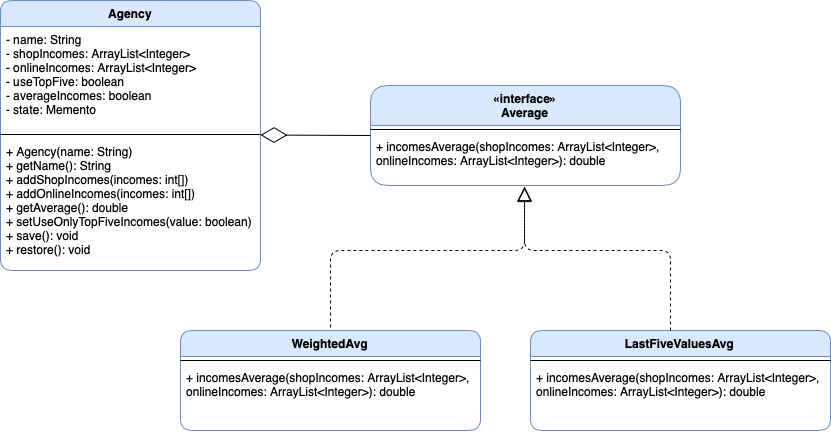

The diagram above was exported from draw.io. Its source (the exported page's mxGraphModel, read from the mxfile embedded in the PNG):
<mxGraphModel dx="1186" dy="662" grid="1" gridSize="10" guides="1" tooltips="1" connect="1" arrows="1" fold="1" page="1" pageScale="1" pageWidth="850" pageHeight="1100" math="0" shadow="0">
  <root>
    <mxCell id="0" />
    <mxCell id="1" parent="0" />
    <mxCell id="sGz3A_hi6qrJGeFxZ1YE-10" value="Agency" style="swimlane;fontStyle=1;align=center;verticalAlign=top;childLayout=stackLayout;horizontal=1;startSize=26;horizontalStack=0;resizeParent=1;resizeParentMax=0;resizeLast=0;collapsible=1;marginBottom=0;rounded=1;shadow=0;glass=0;sketch=0;fillColor=#dae8fc;strokeColor=#6c8ebf;" vertex="1" parent="1">
      <mxGeometry x="10" y="240" width="260" height="270" as="geometry">
        <mxRectangle x="50" y="240" width="80" height="26" as="alternateBounds" />
      </mxGeometry>
    </mxCell>
    <mxCell id="sGz3A_hi6qrJGeFxZ1YE-11" value="- name: String&#10;- shopIncomes: ArrayList&lt;Integer&gt;&#10;- onlineIncomes: ArrayList&lt;Integer&gt;&#10;- useTopFive: boolean&#10;- averageIncomes: boolean&#10;- state: Memento&#10;" style="text;strokeColor=none;fillColor=none;align=left;verticalAlign=top;spacingLeft=4;spacingRight=4;overflow=hidden;rotatable=0;points=[[0,0.5],[1,0.5]];portConstraint=eastwest;" vertex="1" parent="sGz3A_hi6qrJGeFxZ1YE-10">
      <mxGeometry y="26" width="260" height="104" as="geometry" />
    </mxCell>
    <mxCell id="sGz3A_hi6qrJGeFxZ1YE-12" value="" style="line;strokeWidth=1;fillColor=none;align=left;verticalAlign=middle;spacingTop=-1;spacingLeft=3;spacingRight=3;rotatable=0;labelPosition=right;points=[];portConstraint=eastwest;" vertex="1" parent="sGz3A_hi6qrJGeFxZ1YE-10">
      <mxGeometry y="130" width="260" height="8" as="geometry" />
    </mxCell>
    <mxCell id="sGz3A_hi6qrJGeFxZ1YE-13" value="+ Agency(name: String)&#10;+ getName(): String&#10;+ addShopIncomes(incomes: int[])&#10;+ addOnlineIncomes(incomes: int[])&#10;+ getAverage(): double&#10;+ setUseOnlyTopFiveIncomes(value: boolean)&#10;+ save(): void&#10;+ restore(): void&#10;" style="text;strokeColor=none;fillColor=none;align=left;verticalAlign=top;spacingLeft=4;spacingRight=4;overflow=hidden;rotatable=0;points=[[0,0.5],[1,0.5]];portConstraint=eastwest;" vertex="1" parent="sGz3A_hi6qrJGeFxZ1YE-10">
      <mxGeometry y="138" width="260" height="132" as="geometry" />
    </mxCell>
    <mxCell id="sGz3A_hi6qrJGeFxZ1YE-23" value="«interface»&#10;Average&#10;" style="swimlane;fontStyle=1;align=center;verticalAlign=top;childLayout=stackLayout;horizontal=1;startSize=40;horizontalStack=0;resizeParent=1;resizeParentMax=0;resizeLast=0;collapsible=1;marginBottom=0;rounded=1;shadow=0;glass=0;sketch=0;fillColor=#dae8fc;strokeColor=#6c8ebf;" vertex="1" parent="1">
      <mxGeometry x="380" y="325" width="310" height="100" as="geometry" />
    </mxCell>
    <mxCell id="sGz3A_hi6qrJGeFxZ1YE-25" value="" style="line;strokeWidth=1;fillColor=none;align=left;verticalAlign=middle;spacingTop=-1;spacingLeft=3;spacingRight=3;rotatable=0;labelPosition=right;points=[];portConstraint=eastwest;" vertex="1" parent="sGz3A_hi6qrJGeFxZ1YE-23">
      <mxGeometry y="40" width="310" height="8" as="geometry" />
    </mxCell>
    <mxCell id="sGz3A_hi6qrJGeFxZ1YE-26" value="+ incomesAverage(shopIncomes: ArrayList&lt;Integer&gt;,&#10;onlineIncomes: ArrayList&lt;Integer&gt;): double" style="text;strokeColor=none;fillColor=none;align=left;verticalAlign=top;spacingLeft=4;spacingRight=4;overflow=hidden;rotatable=0;points=[[0,0.5],[1,0.5]];portConstraint=eastwest;" vertex="1" parent="sGz3A_hi6qrJGeFxZ1YE-23">
      <mxGeometry y="48" width="310" height="52" as="geometry" />
    </mxCell>
    <mxCell id="sGz3A_hi6qrJGeFxZ1YE-17" value="WeightedAvg" style="swimlane;fontStyle=1;align=center;verticalAlign=top;childLayout=stackLayout;horizontal=1;startSize=26;horizontalStack=0;resizeParent=1;resizeParentMax=0;resizeLast=0;collapsible=1;marginBottom=0;rounded=1;shadow=0;glass=0;sketch=0;fillColor=#dae8fc;strokeColor=#6c8ebf;" vertex="1" parent="1">
      <mxGeometry x="190" y="570" width="300" height="100" as="geometry" />
    </mxCell>
    <mxCell id="sGz3A_hi6qrJGeFxZ1YE-19" value="" style="line;strokeWidth=1;fillColor=none;align=left;verticalAlign=middle;spacingTop=-1;spacingLeft=3;spacingRight=3;rotatable=0;labelPosition=right;points=[];portConstraint=eastwest;" vertex="1" parent="sGz3A_hi6qrJGeFxZ1YE-17">
      <mxGeometry y="26" width="300" height="8" as="geometry" />
    </mxCell>
    <mxCell id="sGz3A_hi6qrJGeFxZ1YE-20" value="+ incomesAverage(shopIncomes: ArrayList&lt;Integer&gt;,&#10;onlineIncomes: ArrayList&lt;Integer&gt;): double" style="text;strokeColor=none;fillColor=none;align=left;verticalAlign=top;spacingLeft=4;spacingRight=4;overflow=hidden;rotatable=0;points=[[0,0.5],[1,0.5]];portConstraint=eastwest;" vertex="1" parent="sGz3A_hi6qrJGeFxZ1YE-17">
      <mxGeometry y="34" width="300" height="66" as="geometry" />
    </mxCell>
    <mxCell id="sGz3A_hi6qrJGeFxZ1YE-28" value="LastFiveValuesAvg" style="swimlane;fontStyle=1;align=center;verticalAlign=top;childLayout=stackLayout;horizontal=1;startSize=26;horizontalStack=0;resizeParent=1;resizeParentMax=0;resizeLast=0;collapsible=1;marginBottom=0;rounded=1;shadow=0;glass=0;sketch=0;fillColor=#dae8fc;strokeColor=#6c8ebf;" vertex="1" parent="1">
      <mxGeometry x="540" y="570" width="300" height="100" as="geometry" />
    </mxCell>
    <mxCell id="X8iYS5LCG7PaUCvuEGXK-3" value="" style="endArrow=block;dashed=1;endFill=0;endSize=12;html=1;entryX=0.497;entryY=1.019;entryDx=0;entryDy=0;entryPerimeter=0;" edge="1" parent="sGz3A_hi6qrJGeFxZ1YE-28" target="sGz3A_hi6qrJGeFxZ1YE-26">
      <mxGeometry width="160" relative="1" as="geometry">
        <mxPoint x="140" as="sourcePoint" />
        <mxPoint x="300" as="targetPoint" />
        <Array as="points">
          <mxPoint x="140" y="-80" />
          <mxPoint x="-6" y="-80" />
        </Array>
      </mxGeometry>
    </mxCell>
    <mxCell id="sGz3A_hi6qrJGeFxZ1YE-29" value="" style="line;strokeWidth=1;fillColor=none;align=left;verticalAlign=middle;spacingTop=-1;spacingLeft=3;spacingRight=3;rotatable=0;labelPosition=right;points=[];portConstraint=eastwest;" vertex="1" parent="sGz3A_hi6qrJGeFxZ1YE-28">
      <mxGeometry y="26" width="300" height="8" as="geometry" />
    </mxCell>
    <mxCell id="sGz3A_hi6qrJGeFxZ1YE-30" value="+ incomesAverage(shopIncomes: ArrayList&lt;Integer&gt;,&#10;onlineIncomes: ArrayList&lt;Integer&gt;): double" style="text;strokeColor=none;fillColor=none;align=left;verticalAlign=top;spacingLeft=4;spacingRight=4;overflow=hidden;rotatable=0;points=[[0,0.5],[1,0.5]];portConstraint=eastwest;" vertex="1" parent="sGz3A_hi6qrJGeFxZ1YE-28">
      <mxGeometry y="34" width="300" height="66" as="geometry" />
    </mxCell>
    <mxCell id="X8iYS5LCG7PaUCvuEGXK-1" value="" style="endArrow=block;dashed=1;endFill=0;endSize=12;html=1;entryX=0.497;entryY=1.038;entryDx=0;entryDy=0;entryPerimeter=0;" edge="1" parent="1" target="sGz3A_hi6qrJGeFxZ1YE-26">
      <mxGeometry width="160" relative="1" as="geometry">
        <mxPoint x="340" y="567" as="sourcePoint" />
        <mxPoint x="550" y="470" as="targetPoint" />
        <Array as="points">
          <mxPoint x="340" y="490" />
          <mxPoint x="534" y="490" />
        </Array>
      </mxGeometry>
    </mxCell>
    <mxCell id="7BhZuFGyqaWNmqktCXCE-1" value="" style="endArrow=diamondThin;endFill=0;endSize=24;html=1;" edge="1" parent="1">
      <mxGeometry width="160" relative="1" as="geometry">
        <mxPoint x="380" y="375" as="sourcePoint" />
        <mxPoint x="270" y="374.5" as="targetPoint" />
      </mxGeometry>
    </mxCell>
  </root>
</mxGraphModel>